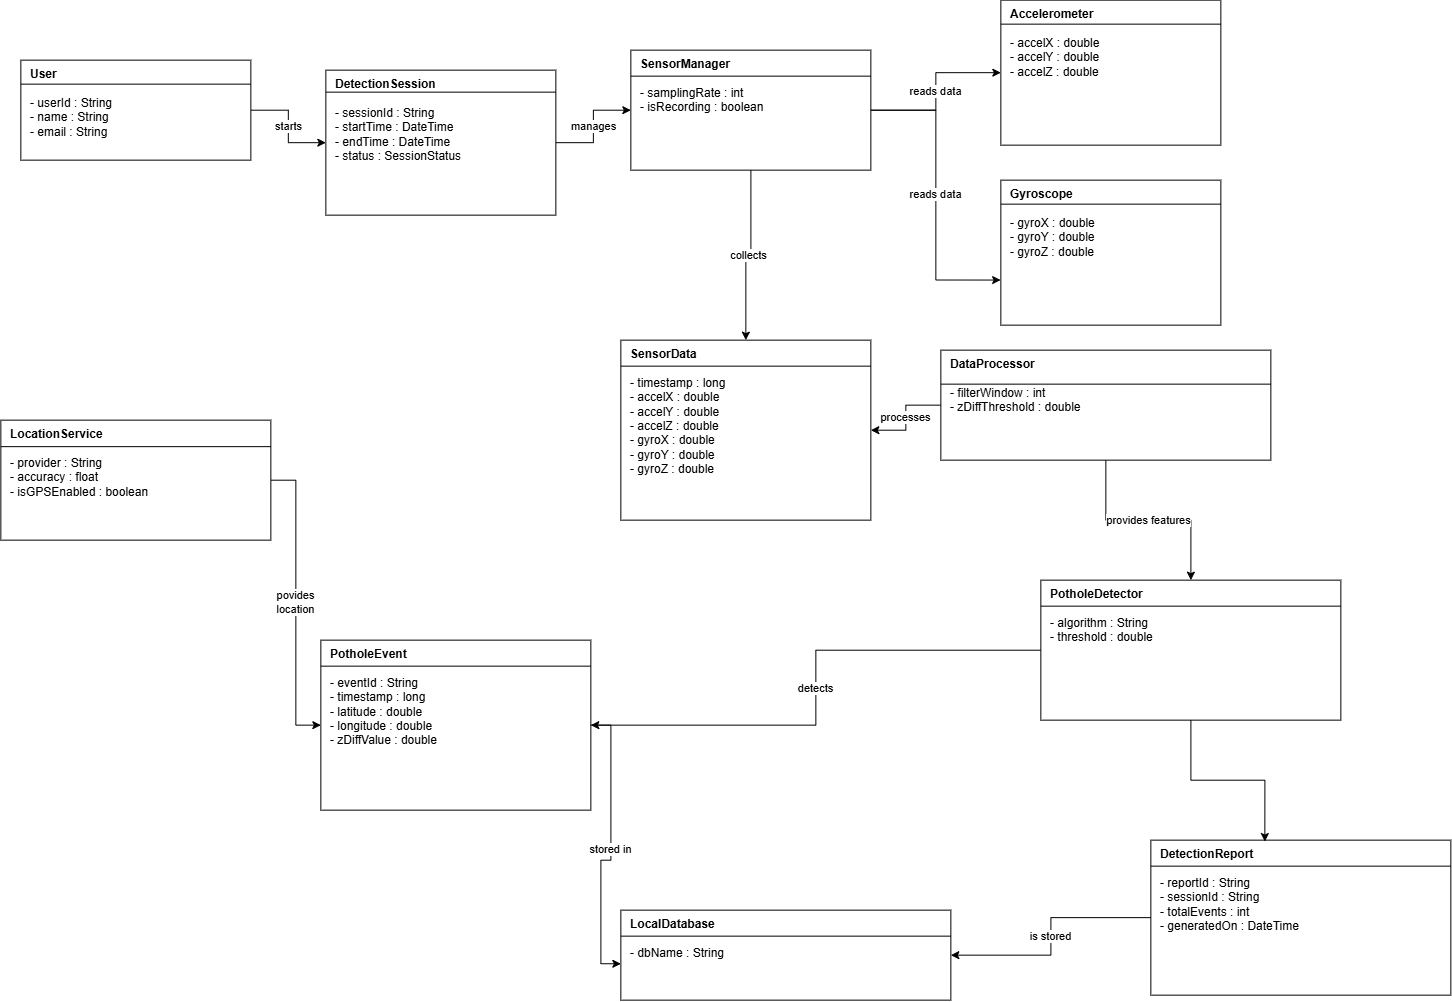

The diagram above was exported from draw.io. Its source (the exported page's mxGraphModel, read from the mxfile embedded in the PNG):
<mxGraphModel dx="971" dy="503" grid="1" gridSize="10" guides="1" tooltips="1" connect="1" arrows="1" fold="1" page="1" pageScale="1" pageWidth="1600" pageHeight="1100" math="0" shadow="0">
  <root>
    <mxCell id="0" />
    <mxCell id="1" parent="0" />
    <mxCell id="QJrislySUXXLcCyPorQP-2" edge="1" parent="1" source="User" style="edgeStyle=orthogonalEdgeStyle;rounded=0;orthogonalLoop=1;jettySize=auto;html=1;" target="DetectionSession" value="starts">
      <mxGeometry relative="1" as="geometry" />
    </mxCell>
    <mxCell id="User" parent="1" style="whiteSpace=wrap;html=1;align=left;verticalAlign=top;           spacingTop=8;spacingLeft=8;fillColor=#ffffff;           strokeColor=#000000;fontSize=12;" value="&lt;b&gt;User&lt;/b&gt;&lt;div&gt;&lt;br&gt;&lt;/div&gt;&lt;div&gt;- userId : String&lt;br&gt;           - name : String&lt;br&gt;           - email : String&lt;/div&gt;&lt;div&gt;&lt;br&gt;&lt;/div&gt;" vertex="1">
      <mxGeometry height="100" width="230" x="50" y="110" as="geometry" />
    </mxCell>
    <mxCell id="QJrislySUXXLcCyPorQP-3" edge="1" parent="1" source="DetectionSession" style="edgeStyle=orthogonalEdgeStyle;rounded=0;orthogonalLoop=1;jettySize=auto;html=1;" target="SensorManager" value="manages">
      <mxGeometry relative="1" as="geometry" />
    </mxCell>
    <mxCell id="DetectionSession" parent="1" style="whiteSpace=wrap;html=1;align=left;verticalAlign=top;           spacingTop=8;spacingLeft=8;fillColor=#ffffff;           strokeColor=#000000;fontSize=12;" value="&lt;b&gt;DetectionSession&lt;/b&gt;&lt;div&gt;&lt;br&gt;&lt;/div&gt;&lt;div&gt;           - sessionId : String&lt;br&gt;           - startTime : DateTime&lt;br&gt;           - endTime : DateTime&lt;br&gt;           - status : SessionStatus&lt;/div&gt;&lt;div&gt;&lt;br&gt;&lt;/div&gt;&lt;div&gt;&lt;br&gt;&lt;/div&gt;" vertex="1">
      <mxGeometry height="145" width="230" x="355" y="120" as="geometry" />
    </mxCell>
    <mxCell id="QJrislySUXXLcCyPorQP-4" edge="1" parent="1" source="SensorManager" style="edgeStyle=orthogonalEdgeStyle;rounded=0;orthogonalLoop=1;jettySize=auto;html=1;" target="Accelerometer" value="reads data">
      <mxGeometry relative="1" as="geometry" />
    </mxCell>
    <mxCell id="QJrislySUXXLcCyPorQP-6" edge="1" parent="1" source="SensorManager" style="edgeStyle=orthogonalEdgeStyle;rounded=0;orthogonalLoop=1;jettySize=auto;html=1;entryX=0.5;entryY=0;entryDx=0;entryDy=0;" target="SensorData" value="collects">
      <mxGeometry relative="1" as="geometry" />
    </mxCell>
    <mxCell id="SensorManager" parent="1" style="whiteSpace=wrap;html=1;align=left;verticalAlign=top;           spacingTop=8;spacingLeft=8;fillColor=#ffffff;           strokeColor=#000000;fontSize=12;" value="&lt;b&gt;SensorManager&lt;/b&gt;&lt;div&gt;&lt;br&gt;&lt;/div&gt;&lt;div&gt;           - samplingRate : int&lt;br&gt;           - isRecording : boolean&lt;div&gt;&lt;br&gt;&lt;/div&gt;&lt;div&gt;&lt;br&gt;&lt;/div&gt;&lt;div&gt;&lt;br&gt;&lt;/div&gt;&lt;/div&gt;" vertex="1">
      <mxGeometry height="120" width="240" x="660" y="100" as="geometry" />
    </mxCell>
    <mxCell id="Accelerometer" parent="1" style="whiteSpace=wrap;html=1;align=left;verticalAlign=top;           spacingTop=8;spacingLeft=8;fillColor=#ffffff;           strokeColor=#000000;fontSize=12;" value="&lt;b&gt;Accelerometer&lt;/b&gt;&lt;div&gt;&lt;br&gt;&lt;/div&gt;&lt;div&gt;           - accelX : double&lt;br&gt;           - accelY : double&lt;br&gt;           - accelZ : double&lt;/div&gt;" vertex="1">
      <mxGeometry height="145" width="220" x="1030" y="50" as="geometry" />
    </mxCell>
    <mxCell id="Gyroscope" parent="1" style="whiteSpace=wrap;html=1;align=left;verticalAlign=top;           spacingTop=8;spacingLeft=8;fillColor=#ffffff;           strokeColor=#000000;fontSize=12;" value="&lt;b&gt;Gyroscope&lt;/b&gt;&lt;div&gt;&lt;br&gt;&lt;/div&gt;&lt;div&gt;           - gyroX : double&lt;br&gt;           - gyroY : double&lt;br&gt;           - gyroZ : double&lt;/div&gt;" vertex="1">
      <mxGeometry height="145" width="220" x="1030" y="230" as="geometry" />
    </mxCell>
    <mxCell id="SensorData" parent="1" style="whiteSpace=wrap;html=1;align=left;verticalAlign=top;           spacingTop=8;spacingLeft=8;fillColor=#ffffff;           strokeColor=#000000;fontSize=12;" value="&lt;b&gt;SensorData&lt;/b&gt;&lt;div&gt;&lt;br&gt;&lt;/div&gt;&lt;div&gt;           - timestamp : long&lt;br&gt;           - accelX : double&lt;br&gt;           - accelY : double&lt;br&gt;           - accelZ : double&lt;br&gt;           - gyroX : double&lt;br&gt;           - gyroY : double&lt;br&gt;           - gyroZ : double&lt;/div&gt;&lt;div&gt;&lt;br&gt;&lt;/div&gt;&lt;div&gt;&lt;br&gt;&lt;/div&gt;" vertex="1">
      <mxGeometry height="180" width="250" x="650" y="390" as="geometry" />
    </mxCell>
    <mxCell id="QJrislySUXXLcCyPorQP-7" edge="1" parent="1" source="DataProcessor" style="edgeStyle=orthogonalEdgeStyle;rounded=0;orthogonalLoop=1;jettySize=auto;html=1;" target="SensorData" value="processes">
      <mxGeometry relative="1" as="geometry" />
    </mxCell>
    <mxCell id="QJrislySUXXLcCyPorQP-8" edge="1" parent="1" source="DataProcessor" style="edgeStyle=orthogonalEdgeStyle;rounded=0;orthogonalLoop=1;jettySize=auto;html=1;" target="PotholeDetector" value="provides features">
      <mxGeometry relative="1" as="geometry" />
    </mxCell>
    <mxCell id="DataProcessor" parent="1" style="whiteSpace=wrap;html=1;align=left;verticalAlign=top;           spacingTop=8;spacingLeft=8;fillColor=#ffffff;           strokeColor=#000000;fontSize=12;" value="&lt;b&gt;DataProcessor&lt;/b&gt;&lt;div&gt;&lt;br&gt;&lt;/div&gt;&lt;div&gt;           - filterWindow : int&lt;br&gt;           - zDiffThreshold : double&lt;/div&gt;&lt;div&gt;&lt;br&gt;&lt;/div&gt;" vertex="1">
      <mxGeometry height="110" width="330" x="970" y="400" as="geometry" />
    </mxCell>
    <mxCell id="QJrislySUXXLcCyPorQP-11" edge="1" parent="1" source="PotholeDetector" style="edgeStyle=orthogonalEdgeStyle;rounded=0;orthogonalLoop=1;jettySize=auto;html=1;entryX=1;entryY=0.5;entryDx=0;entryDy=0;" target="PotholeEvent" value="detects">
      <mxGeometry relative="1" as="geometry" />
    </mxCell>
    <mxCell id="PotholeDetector" parent="1" style="whiteSpace=wrap;html=1;align=left;verticalAlign=top;           spacingTop=8;spacingLeft=8;fillColor=#ffffff;           strokeColor=#000000;fontSize=12;" value="&lt;b&gt;PotholeDetector&lt;/b&gt;&lt;div&gt;&lt;br&gt;&lt;/div&gt;&lt;div&gt;           - algorithm : String&lt;br&gt;           - threshold : double&lt;/div&gt;&lt;div&gt;&lt;br&gt;&lt;/div&gt;" vertex="1">
      <mxGeometry height="140" width="300" x="1070" y="630" as="geometry" />
    </mxCell>
    <mxCell id="PotholeEvent" parent="1" style="whiteSpace=wrap;html=1;align=left;verticalAlign=top;           spacingTop=8;spacingLeft=8;fillColor=#ffffff;           strokeColor=#000000;fontSize=12;" value="&lt;b&gt;PotholeEvent&lt;/b&gt;&lt;div&gt;&lt;br&gt;&lt;/div&gt;&lt;div&gt;           - eventId : String&lt;br&gt;           - timestamp : long&lt;br&gt;           - latitude : double&lt;br&gt;           - longitude : double&lt;br&gt;           - zDiffValue : double&lt;br&gt;&lt;/div&gt;" vertex="1">
      <mxGeometry height="170" width="270" x="350" y="690" as="geometry" />
    </mxCell>
    <mxCell id="QJrislySUXXLcCyPorQP-12" edge="1" parent="1" source="LocationService" style="edgeStyle=orthogonalEdgeStyle;rounded=0;orthogonalLoop=1;jettySize=auto;html=1;entryX=0;entryY=0.5;entryDx=0;entryDy=0;" target="PotholeEvent" value="povides&lt;div&gt;location&lt;/div&gt;">
      <mxGeometry relative="1" as="geometry" />
    </mxCell>
    <mxCell id="LocationService" parent="1" style="whiteSpace=wrap;html=1;align=left;verticalAlign=top;           spacingTop=8;spacingLeft=8;fillColor=#ffffff;           strokeColor=#000000;fontSize=12;" value="&lt;b&gt;LocationService&lt;/b&gt;&lt;div&gt;&lt;br&gt;&lt;/div&gt;&lt;div&gt;           - provider : String&lt;br&gt;           - accuracy : float&lt;br&gt;           - isGPSEnabled : boolean&lt;/div&gt;&lt;div&gt;&lt;br&gt;&lt;/div&gt;&lt;div&gt;&lt;br&gt;&lt;/div&gt;" vertex="1">
      <mxGeometry height="120" width="270" x="30" y="470" as="geometry" />
    </mxCell>
    <mxCell id="LocalDatabase" parent="1" style="whiteSpace=wrap;html=1;align=left;verticalAlign=top;           spacingTop=8;spacingLeft=8;fillColor=#ffffff;           strokeColor=#000000;fontSize=12;" value="&lt;b&gt;LocalDatabase&lt;/b&gt;&lt;div&gt;&lt;br&gt;&lt;/div&gt;&lt;div&gt;           - dbName : String&lt;div&gt;&lt;br&gt;&lt;/div&gt;&lt;div&gt;&lt;br&gt;&lt;/div&gt;&lt;/div&gt;" vertex="1">
      <mxGeometry height="90" width="330" x="650" y="960" as="geometry" />
    </mxCell>
    <mxCell id="QG4TdNlnUpp5hmQxqh0D-5" edge="1" parent="1" source="DetectionReport" style="edgeStyle=orthogonalEdgeStyle;rounded=0;orthogonalLoop=1;jettySize=auto;html=1;entryX=1;entryY=0.5;entryDx=0;entryDy=0;" target="LocalDatabase" value="is stored">
      <mxGeometry relative="1" as="geometry" />
    </mxCell>
    <mxCell id="DetectionReport" parent="1" style="whiteSpace=wrap;html=1;align=left;verticalAlign=top;           spacingTop=8;spacingLeft=8;fillColor=#ffffff;           strokeColor=#000000;fontSize=12;" value="&lt;b&gt;DetectionReport&lt;/b&gt;&lt;div&gt;&lt;br&gt;&lt;/div&gt;&lt;div&gt;           - reportId : String&lt;br&gt;           - sessionId : String&lt;br&gt;           - totalEvents : int&lt;br&gt;           - generatedOn : DateTime&lt;/div&gt;&lt;div&gt;&lt;br&gt;&lt;/div&gt;&lt;div&gt;&lt;br&gt;&lt;/div&gt;" vertex="1">
      <mxGeometry height="155" width="300" x="1180" y="890" as="geometry" />
    </mxCell>
    <mxCell id="98U9AJazvnyqlTlMLtRq-4" parent="1" style="line;strokeWidth=1;fillColor=none;align=left;verticalAlign=middle;spacingTop=-1;spacingLeft=3;spacingRight=3;rotatable=0;labelPosition=right;points=[];portConstraint=eastwest;strokeColor=inherit;" value="" vertex="1">
      <mxGeometry height="8" width="230" x="50" y="130" as="geometry" />
    </mxCell>
    <mxCell id="98U9AJazvnyqlTlMLtRq-5" parent="1" style="line;strokeWidth=1;fillColor=none;align=left;verticalAlign=middle;spacingTop=-1;spacingLeft=3;spacingRight=3;rotatable=0;labelPosition=right;points=[];portConstraint=eastwest;strokeColor=inherit;" value="" vertex="1">
      <mxGeometry height="8" width="230" x="355" y="138" as="geometry" />
    </mxCell>
    <mxCell id="98U9AJazvnyqlTlMLtRq-6" parent="1" style="line;strokeWidth=1;fillColor=none;align=left;verticalAlign=middle;spacingTop=-1;spacingLeft=3;spacingRight=3;rotatable=0;labelPosition=right;points=[];portConstraint=eastwest;strokeColor=inherit;" value="" vertex="1">
      <mxGeometry height="8" width="240" x="660" y="122" as="geometry" />
    </mxCell>
    <mxCell id="98U9AJazvnyqlTlMLtRq-7" parent="1" style="line;strokeWidth=1;fillColor=none;align=left;verticalAlign=middle;spacingTop=-1;spacingLeft=3;spacingRight=3;rotatable=0;labelPosition=right;points=[];portConstraint=eastwest;strokeColor=inherit;" value="" vertex="1">
      <mxGeometry height="8" width="220" x="1030" y="70" as="geometry" />
    </mxCell>
    <mxCell id="98U9AJazvnyqlTlMLtRq-10" parent="1" style="line;strokeWidth=1;fillColor=none;align=left;verticalAlign=middle;spacingTop=-1;spacingLeft=3;spacingRight=3;rotatable=0;labelPosition=right;points=[];portConstraint=eastwest;strokeColor=inherit;" value="" vertex="1">
      <mxGeometry height="8" width="220" x="1030" y="250" as="geometry" />
    </mxCell>
    <mxCell id="98U9AJazvnyqlTlMLtRq-11" parent="1" style="line;strokeWidth=1;fillColor=none;align=left;verticalAlign=middle;spacingTop=-1;spacingLeft=3;spacingRight=3;rotatable=0;labelPosition=right;points=[];portConstraint=eastwest;strokeColor=inherit;" value="" vertex="1">
      <mxGeometry height="8" width="330" x="970" y="430" as="geometry" />
    </mxCell>
    <mxCell id="98U9AJazvnyqlTlMLtRq-12" parent="1" style="line;strokeWidth=1;fillColor=none;align=left;verticalAlign=middle;spacingTop=-1;spacingLeft=3;spacingRight=3;rotatable=0;labelPosition=right;points=[];portConstraint=eastwest;strokeColor=inherit;" value="" vertex="1">
      <mxGeometry height="8" width="250" x="650" y="412" as="geometry" />
    </mxCell>
    <mxCell id="98U9AJazvnyqlTlMLtRq-14" parent="1" style="line;strokeWidth=1;fillColor=none;align=left;verticalAlign=middle;spacingTop=-1;spacingLeft=3;spacingRight=3;rotatable=0;labelPosition=right;points=[];portConstraint=eastwest;strokeColor=inherit;" value="" vertex="1">
      <mxGeometry height="8" width="270" x="30" y="492.5" as="geometry" />
    </mxCell>
    <mxCell id="98U9AJazvnyqlTlMLtRq-15" parent="1" style="line;strokeWidth=1;fillColor=none;align=left;verticalAlign=middle;spacingTop=-1;spacingLeft=3;spacingRight=3;rotatable=0;labelPosition=right;points=[];portConstraint=eastwest;strokeColor=inherit;" value="" vertex="1">
      <mxGeometry height="8" width="270" x="350" y="712" as="geometry" />
    </mxCell>
    <mxCell id="98U9AJazvnyqlTlMLtRq-16" parent="1" style="line;strokeWidth=1;fillColor=none;align=left;verticalAlign=middle;spacingTop=-1;spacingLeft=3;spacingRight=3;rotatable=0;labelPosition=right;points=[];portConstraint=eastwest;strokeColor=inherit;" value="" vertex="1">
      <mxGeometry height="8" width="300" x="1070" y="652" as="geometry" />
    </mxCell>
    <mxCell id="98U9AJazvnyqlTlMLtRq-18" parent="1" style="line;strokeWidth=1;fillColor=none;align=left;verticalAlign=middle;spacingTop=-1;spacingLeft=3;spacingRight=3;rotatable=0;labelPosition=right;points=[];portConstraint=eastwest;strokeColor=inherit;" value="" vertex="1">
      <mxGeometry height="8" width="330" x="650" y="982" as="geometry" />
    </mxCell>
    <mxCell id="98U9AJazvnyqlTlMLtRq-19" parent="1" style="line;strokeWidth=1;fillColor=none;align=left;verticalAlign=middle;spacingTop=-1;spacingLeft=3;spacingRight=3;rotatable=0;labelPosition=right;points=[];portConstraint=eastwest;strokeColor=inherit;" value="" vertex="1">
      <mxGeometry height="8" width="300" x="1180" y="912" as="geometry" />
    </mxCell>
    <mxCell id="QJrislySUXXLcCyPorQP-9" edge="1" parent="1" source="PotholeDetector" style="edgeStyle=orthogonalEdgeStyle;rounded=0;orthogonalLoop=1;jettySize=auto;html=1;entryX=0.38;entryY=0.009;entryDx=0;entryDy=0;entryPerimeter=0;" target="DetectionReport">
      <mxGeometry relative="1" as="geometry" />
    </mxCell>
    <mxCell id="QG4TdNlnUpp5hmQxqh0D-1" edge="1" parent="1" source="SensorManager" style="edgeStyle=orthogonalEdgeStyle;rounded=0;orthogonalLoop=1;jettySize=auto;html=1;entryX=-0.001;entryY=0.689;entryDx=0;entryDy=0;entryPerimeter=0;" target="Gyroscope" value="reads data">
      <mxGeometry relative="1" as="geometry" />
    </mxCell>
    <mxCell id="QG4TdNlnUpp5hmQxqh0D-2" edge="1" parent="1" source="PotholeEvent" style="edgeStyle=orthogonalEdgeStyle;rounded=0;orthogonalLoop=1;jettySize=auto;html=1;entryX=0;entryY=0.596;entryDx=0;entryDy=0;entryPerimeter=0;" target="LocalDatabase" value="stored in">
      <mxGeometry relative="1" as="geometry" />
    </mxCell>
  </root>
</mxGraphModel>